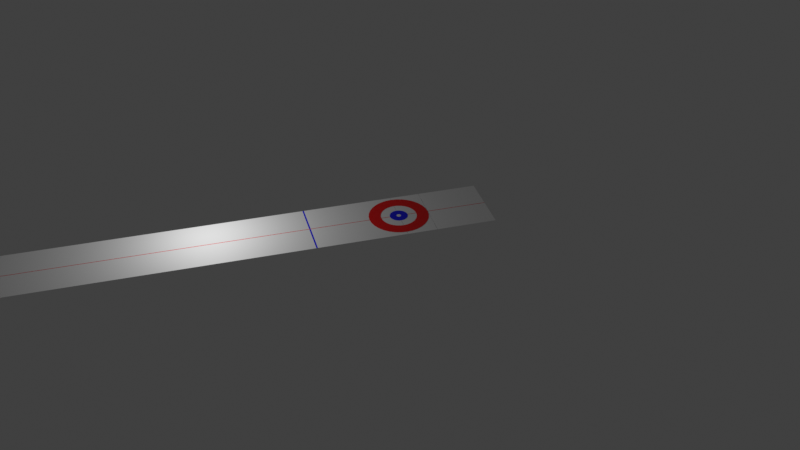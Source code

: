 # Source: ice.blend  (saved by Blender 3.0.42; exported with 4.5.12 LTS)
import bpy
from mathutils import Matrix  # noqa: F401  (used for matrix-valued properties, if any)

bpy.ops.wm.read_factory_settings(use_empty=True)
scene = bpy.context.scene
scene.name = 'Scene'

# ---- collections
col_collection = bpy.data.collections.new('Collection'); scene.collection.children.link(col_collection)

# ---- materials (node trees are filled in below, after node groups)
mat_material_002 = bpy.data.materials.new('Material.002')
mat_material_002.use_transparent_shadow = False
mat_material_001 = bpy.data.materials.new('Material.001')
mat_material_001.use_transparent_shadow = False
mat_material = bpy.data.materials.new('Material')
mat_material.alpha_threshold = 0.0
mat_material.use_transparent_shadow = False
mat_material.line_color = (0.0, 0.0, 0.0, 1.0)
mat_material_003 = bpy.data.materials.new('Material.003')
mat_material_003.use_transparent_shadow = False

# ---- material node trees
mat_material_002.use_nodes = True; mat_material_002.node_tree.nodes.clear()
_N = mat_material_002.node_tree.nodes; _L = mat_material_002.node_tree.links
n0 = _N.new('ShaderNodeBsdfPrincipled'); n0.name = 'Principled BSDF'; n0.location = (10, 300)
n0.distribution = 'GGX'
n0.subsurface_method = 'RANDOM_WALK_SKIN'
n0.inputs[0].default_value = (0.9997, 0.0, 0.0, 1.0)
n0.inputs[3].default_value = 1.45
n0.inputs[27].default_value = (0.0, 0.0, 0.0, 1.0)
n0.inputs[28].default_value = 1.0
n1 = _N.new('ShaderNodeOutputMaterial'); n1.name = 'Material Output'; n1.location = (300, 300)
_L.new(n0.outputs[0], n1.inputs[0])
n1.is_active_output = True
mat_material_001.use_nodes = True; mat_material_001.node_tree.nodes.clear()
_N = mat_material_001.node_tree.nodes; _L = mat_material_001.node_tree.links
n0 = _N.new('ShaderNodeBsdfPrincipled'); n0.name = 'Principled BSDF'; n0.location = (10, 300)
n0.distribution = 'GGX'
n0.subsurface_method = 'RANDOM_WALK_SKIN'
n0.inputs[0].default_value = (1.0, 1.0, 1.0, 1.0)
n0.inputs[3].default_value = 1.45
n0.inputs[27].default_value = (0.0, 0.0, 0.0, 1.0)
n0.inputs[28].default_value = 1.0
n1 = _N.new('ShaderNodeOutputMaterial'); n1.name = 'Material Output'; n1.location = (300, 300)
_L.new(n0.outputs[0], n1.inputs[0])
n1.is_active_output = True
mat_material.use_nodes = True; mat_material.node_tree.nodes.clear()
_N = mat_material.node_tree.nodes; _L = mat_material.node_tree.links
n0 = _N.new('ShaderNodeOutputMaterial'); n0.name = 'Material Output'; n0.location = (300, 300)
n1 = _N.new('ShaderNodeBsdfPrincipled'); n1.name = 'Principled BSDF'; n1.location = (10, 300)
n1.distribution = 'GGX'
n1.subsurface_method = 'RANDOM_WALK_SKIN'
n1.inputs[0].default_value = (0.0, 0.0, 1.0, 1.0)
n1.inputs[2].default_value = 0.4
n1.inputs[3].default_value = 1.45
n1.inputs[27].default_value = (0.0, 0.0, 0.0, 1.0)
n1.inputs[28].default_value = 1.0
_L.new(n1.outputs[0], n0.inputs[0])
n0.is_active_output = True
mat_material_003.use_nodes = True; mat_material_003.node_tree.nodes.clear()
_N = mat_material_003.node_tree.nodes; _L = mat_material_003.node_tree.links
n0 = _N.new('ShaderNodeBsdfPrincipled'); n0.name = 'Principled BSDF'; n0.location = (10, 300)
n0.distribution = 'GGX'
n0.subsurface_method = 'RANDOM_WALK_SKIN'
n0.inputs[0].default_value = (0.0, 0.0, 0.0, 1.0)
n0.inputs[3].default_value = 1.45
n0.inputs[27].default_value = (0.0, 0.0, 0.0, 1.0)
n0.inputs[28].default_value = 1.0
n1 = _N.new('ShaderNodeOutputMaterial'); n1.name = 'Material Output'; n1.location = (300, 300)
_L.new(n0.outputs[0], n1.inputs[0])
n1.is_active_output = True

# ---- world
world_world = bpy.data.worlds.new('World'); scene.world = world_world
world_world.use_nodes = True; world_world.node_tree.nodes.clear()
_N = world_world.node_tree.nodes; _L = world_world.node_tree.links
n0 = _N.new('ShaderNodeOutputWorld'); n0.name = 'World Output'; n0.location = (300, 300)
n1 = _N.new('ShaderNodeBackground'); n1.name = 'Background'; n1.location = (10, 300)
n1.inputs[0].default_value = (0.05088, 0.05088, 0.05088, 1.0)
_L.new(n1.outputs[0], n0.inputs[0])
n0.is_active_output = True
world_world.color = (0.05088, 0.05088, 0.05088)
world_world.use_sun_shadow = False
world_world.sun_shadow_jitter_overblur = 0.0

# ---- cameras
cam_camera = bpy.data.cameras.new('Camera')
cam_camera.clip_end = 100.0
cam_camera.ortho_scale = 7.314

# ---- lights
light_light = bpy.data.lights.new('Light', 'POINT')
light_light.transmission_factor = 0.0
light_light.energy = 1000.0
light_light.shadow_soft_size = 0.1
light_light.shadow_maximum_resolution = 0.006
light_light.use_absolute_resolution = True

# ---- meshes
me_circle_004 = bpy.data.meshes.new('Circle.004')
me_circle_004.from_pydata([(0.0, 0.15, 0.0), (-0.02926, 0.1471, 0.0), (-0.0574, 0.1386, 0.0), (-0.08334, 0.1247, 0.0), (-0.1061, 0.1061, 0.0), (-0.1247, 0.08334, 0.0), (-0.1386, 0.0574, 0.0), (-0.1471, 0.02926, 0.0), (-0.15, -6.557e-09, 0.0), (-0.1471, -0.02926, 0.0), (-0.1386, -0.0574, 0.0), (-0.1247, -0.08334, 0.0), (-0.1061, -0.1061, 0.0), (-0.08334, -0.1247, 0.0), (-0.0574, -0.1386, 0.0), (-0.02926, -0.1471, 0.0), (1.311e-08, -0.15, 0.0), (0.02926, -0.1471, 0.0), (0.0574, -0.1386, 0.0), (0.08334, -0.1247, 0.0), (0.1061, -0.1061, 0.0), (0.1247, -0.08334, 0.0), (0.1386, -0.0574, 0.0), (0.1471, -0.02926, 0.0), (0.15, 1.789e-09, 0.0), (0.1471, 0.02926, 0.0), (0.1386, 0.0574, 0.0), (0.1247, 0.08334, 0.0), (0.1061, 0.1061, 0.0), (0.08334, 0.1247, 0.0), (0.0574, 0.1386, 0.0), (0.02926, 0.1471, 0.0), (0.0, 2.0, 0.0), (-0.3902, 1.962, 0.0), (-0.7654, 1.848, 0.0), (-1.111, 1.663, 0.0), (-1.414, 1.414, 0.0), (-1.663, 1.111, 0.0), (-1.848, 0.7654, 0.0), (-1.962, 0.3902, 0.0), (-2.0, -8.742e-08, 0.0), (-1.962, -0.3902, 0.0), (-1.848, -0.7654, 0.0), (-1.663, -1.111, 0.0), (-1.414, -1.414, 0.0), (-1.111, -1.663, 0.0), (-0.7654, -1.848, 0.0), (-0.3902, -1.962, 0.0), (1.748e-07, -2.0, 0.0), (0.3902, -1.962, 0.0), (0.7654, -1.848, 0.0), (1.111, -1.663, 0.0), (1.414, -1.414, 0.0), (1.663, -1.111, 0.0), (1.848, -0.7654, 0.0), (1.962, -0.3902, 0.0), (2.0, 2.385e-08, 0.0), (1.962, 0.3902, 0.0), (1.848, 0.7654, 0.0), (1.663, 1.111, 0.0), (1.414, 1.414, 0.0), (1.111, 1.663, 0.0), (0.7654, 1.848, 0.0), (0.3902, 1.962, 0.0), (0.0, 1.2, 0.0), (-0.2341, 1.177, 0.0), (-0.4592, 1.109, 0.0), (-0.6667, 0.9978, 0.0), (-0.8485, 0.8485, 0.0), (-0.9978, 0.6667, 0.0), (-1.109, 0.4592, 0.0), (-1.177, 0.2341, 0.0), (-1.2, -5.245e-08, 0.0), (-1.177, -0.2341, 0.0), (-1.109, -0.4592, 0.0), (-0.9978, -0.6667, 0.0), (-0.8485, -0.8485, 0.0), (-0.6667, -0.9978, 0.0), (-0.4592, -1.109, 0.0), (-0.2341, -1.177, 0.0), (1.049e-07, -1.2, 0.0), (0.2341, -1.177, 0.0), (0.4592, -1.109, 0.0), (0.6667, -0.9978, 0.0), (0.8485, -0.8485, 0.0), (0.9978, -0.6667, 0.0), (1.109, -0.4592, 0.0), (1.177, -0.2341, 0.0), (1.2, 1.431e-08, 0.0), (1.177, 0.2341, 0.0), (1.109, 0.4592, 0.0), (0.9978, 0.6667, 0.0), (0.8485, 0.8485, 0.0), (0.6667, 0.9978, 0.0), (0.4592, 1.109, 0.0), (0.2341, 1.177, 0.0), (0.0, 0.6, 0.0), (-0.1171, 0.5885, 0.0), (-0.2296, 0.5543, 0.0), (-0.3333, 0.4989, 0.0), (-0.4243, 0.4243, 0.0), (-0.4989, 0.3333, 0.0), (-0.5543, 0.2296, 0.0), (-0.5885, 0.1171, 0.0), (-0.6, -2.623e-08, 0.0), (-0.5885, -0.1171, 0.0), (-0.5543, -0.2296, 0.0), (-0.4989, -0.3333, 0.0), (-0.4243, -0.4243, 0.0), (-0.3333, -0.4989, 0.0), (-0.2296, -0.5543, 0.0), (-0.1171, -0.5885, 0.0), (5.245e-08, -0.6, 0.0), (0.1171, -0.5885, 0.0), (0.2296, -0.5543, 0.0), (0.3333, -0.4989, 0.0), (0.4243, -0.4243, 0.0), (0.4989, -0.3333, 0.0), (0.5543, -0.2296, 0.0), (0.5885, -0.1171, 0.0), (0.6, 7.155e-09, 0.0), (0.5885, 0.1171, 0.0), (0.5543, 0.2296, 0.0), (0.4989, 0.3333, 0.0), (0.4243, 0.4243, 0.0), (0.3333, 0.4989, 0.0), (0.2296, 0.5543, 0.0), (0.1171, 0.5885, 0.0)], [], [(86, 55, 54), (85, 54, 53), (52, 85, 53), (51, 84, 52), (82, 51, 50), (81, 50, 49), (48, 81, 49), (79, 48, 47), (78, 47, 46), (77, 46, 45), (76, 45, 44), (75, 44, 43), (74, 43, 42), (73, 42, 41), (40, 73, 41), (71, 40, 39), (38, 71, 39), (69, 38, 37), (68, 37, 36), (67, 36, 35), (66, 35, 34), (33, 66, 34), (64, 33, 32), (95, 32, 63), (94, 63, 62), (93, 62, 61), (92, 61, 60), (59, 92, 60), (90, 59, 58), (89, 58, 57), (88, 57, 56), (87, 56, 55), (10, 105, 9), (10, 107, 106), (12, 107, 11), (13, 108, 12), (14, 109, 13), (15, 110, 14), (15, 112, 111), (17, 112, 16), (18, 113, 17), (19, 114, 18), (20, 115, 19), (21, 116, 20), (22, 117, 21), (22, 119, 118), (23, 120, 119), (25, 120, 24), (26, 121, 25), (27, 122, 26), (27, 124, 123), (29, 124, 28), (30, 125, 29), (31, 126, 30), (0, 127, 31), (0, 97, 96), (2, 97, 1), (3, 98, 2), (4, 99, 3), (5, 100, 4), (5, 102, 101), (7, 102, 6), (8, 103, 7), (9, 104, 8), (2, 26, 18), (2, 1, 0), (0, 31, 30), (30, 29, 28), (28, 27, 26), (26, 25, 24), (24, 23, 26), (23, 22, 26), (22, 21, 20), (20, 19, 18), (18, 17, 16), (16, 15, 14), (14, 13, 12), (12, 11, 10), (10, 9, 6), (9, 8, 6), (8, 7, 6), (6, 5, 4), (4, 3, 6), (3, 2, 6), (2, 0, 30), (30, 28, 2), (28, 26, 2), (22, 20, 26), (20, 18, 26), (18, 16, 14), (14, 12, 10), (18, 14, 10), (10, 6, 18), (6, 2, 18), (86, 87, 55), (85, 86, 54), (52, 84, 85), (51, 83, 84), (82, 83, 51), (81, 82, 50), (48, 80, 81), (79, 80, 48), (78, 79, 47), (77, 78, 46), (76, 77, 45), (75, 76, 44), (74, 75, 43), (73, 74, 42), (40, 72, 73), (71, 72, 40), (38, 70, 71), (69, 70, 38), (68, 69, 37), (67, 68, 36), (66, 67, 35), (33, 65, 66), (64, 65, 33), (95, 64, 32), (94, 95, 63), (93, 94, 62), (92, 93, 61), (59, 91, 92), (90, 91, 59), (89, 90, 58), (88, 89, 57), (87, 88, 56), (10, 106, 105), (10, 11, 107), (12, 108, 107), (13, 109, 108), (14, 110, 109), (15, 111, 110), (15, 16, 112), (17, 113, 112), (18, 114, 113), (19, 115, 114), (20, 116, 115), (21, 117, 116), (22, 118, 117), (22, 23, 119), (23, 24, 120), (25, 121, 120), (26, 122, 121), (27, 123, 122), (27, 28, 124), (29, 125, 124), (30, 126, 125), (31, 127, 126), (0, 96, 127), (0, 1, 97), (2, 98, 97), (3, 99, 98), (4, 100, 99), (5, 101, 100), (5, 6, 102), (7, 103, 102), (8, 104, 103), (9, 105, 104)])
me_circle_004.polygons.foreach_set('material_index', [0, 0, 0, 0, 0, 0, 0, 0, 0, 0, 0, 0, 0, 0, 0, 0, 0, 0, 0, 0, 0, 0, 0, 0, 0, 0, 0, 0, 0, 0, 0, 0, 2, 2, 2, 2, 2, 2, 2, 2, 2, 2, 2, 2, 2, 2, 2, 2, 2, 2, 2, 2, 2, 2, 2, 2, 2, 2, 2, 2, 2, 2, 2, 2, 1, 1, 1, 1, 1, 1, 1, 1, 1, 1, 1, 1, 1, 1, 1, 1, 1, 1, 1, 1, 1, 1, 1, 1, 1, 1, 1, 1, 1, 1, 0, 0, 0, 0, 0, 0, 0, 0, 0, 0, 0, 0, 0, 0, 0, 0, 0, 0, 0, 0, 0, 0, 0, 0, 0, 0, 0, 0, 0, 0, 0, 0, 2, 2, 2, 2, 2, 2, 2, 2, 2, 2, 2, 2, 2, 2, 2, 2, 2, 2, 2, 2, 2, 2, 2, 2, 2, 2, 2, 2, 2, 2, 2, 2])
me_circle_004.materials.append(mat_material_002)
me_circle_004.materials.append(mat_material_001)
me_circle_004.materials.append(mat_material)
me_circle_004.use_remesh_fix_poles = True
me_circle_004.use_remesh_preserve_attributes = False
me_circle_004.update()
me_plane_008 = bpy.data.meshes.new('Plane.008')
me_plane_008.from_pydata([(-16.51, -2.251, 0.0007403), (-16.49, -2.25, -0.0001878), (-16.51, 2.249, 0.0007403), (-16.49, 2.25, -0.0001878), (-22.5, -2.25, -0.0001878), (22.5, -2.25, -0.0001878), (-22.5, 2.25, -0.0001878), (22.5, 2.25, -0.0001878), (-22.5, -0.02316, 0.0007403), (22.5, -0.02239, -0.0001878), (-22.5, 0.02261, -0.0001878), (22.5, 0.02261, -0.0001878), (-10.55, -2.25, -0.0001878), (-10.45, -2.25, -0.0001878), (-10.55, 2.25, -0.0001878), (-10.45, 2.25, -0.0001878), (10.45, -2.25, -0.0001878), (10.55, -2.25, -0.0001878), (10.45, 2.25, -0.0001878), (10.55, 2.25, -0.0001878), (-10.55, -0.02316, 0.0007403), (10.45, -0.02239, -0.0001878), (10.55, -0.02239, -0.0001878), (-10.45, -0.02239, -0.0001878), (-10.45, 0.02261, -0.0001878), (10.45, 0.02261, -0.0001878), (10.55, 0.02261, -0.0001878), (-10.55, 0.02261, -0.0001878), (-18.5, -2.25, -0.0001878), (-18.49, -2.25, -0.0001878), (-18.5, 2.25, -0.0001878), (-18.49, 2.25, -0.0001878), (18.5, -2.25, -0.0001878), (18.51, -2.25, -0.0001878), (18.5, 2.25, -0.0001878), (18.51, 2.25, -0.0001878), (16.5, -2.25, -0.0001878), (16.51, -2.25, -0.0001878), (16.5, 2.25, -0.0001878), (16.51, 2.25, -0.0001878), (18.5, 0.02261, -0.0001878), (16.51, 0.02261, -0.0001878), (16.5, 0.02261, -0.0001878), (18.51, -0.02239, -0.0001878), (18.51, 0.02261, -0.0001878), (18.5, -0.02239, -0.0001878), (16.51, -0.02239, -0.0001878), (16.5, -0.02239, -0.0001878), (-16.51, 0.02261, 0.0007403), (-18.5, -0.02316, 0.0007403), (-18.49, -0.02316, 0.0007403), (-16.51, -0.02316, 0.0007403), (-16.49, -0.02316, 0.0007403), (-18.5, 0.02261, 0.0004307), (-18.49, 0.02261, 0.0004323), (-16.49, 0.02261, 0.0007387)], [(1, 13), (32, 17), (13, 32), (35, 19), (2, 6), (4, 0), (14, 2)], [(20, 1, 12), (45, 44, 40), (25, 15, 24), (54, 2, 48), (34, 41, 40), (22, 16, 17), (13, 20, 12), (22, 42, 26), (26, 18, 25), (15, 27, 24), (47, 41, 42), (13, 21, 23), (42, 39, 38), (24, 21, 25), (21, 26, 25), (27, 3, 55), (44, 9, 11), (37, 47, 36), (46, 40, 41), (47, 17, 36), (42, 19, 26), (45, 37, 32), (9, 33, 5), (35, 11, 7), (35, 40, 44), (32, 43, 45), (27, 23, 24), (29, 51, 50), (53, 6, 10), (4, 49, 8), (55, 20, 27), (55, 51, 52), (54, 51, 50), (53, 50, 49), (49, 10, 53), (53, 31, 54), (2, 55, 3), (1, 51, 0), (50, 28, 29), (20, 52, 1), (45, 43, 44), (25, 18, 15), (54, 31, 2), (34, 39, 41), (22, 21, 16), (13, 23, 20), (22, 47, 42), (26, 19, 18), (15, 14, 27), (47, 46, 41), (13, 16, 21), (42, 41, 39), (24, 23, 21), (21, 22, 26), (27, 14, 3), (44, 43, 9), (37, 46, 47), (46, 45, 40), (47, 22, 17), (42, 38, 19), (45, 46, 37), (9, 43, 33), (35, 44, 11), (35, 34, 40), (32, 33, 43), (27, 20, 23), (29, 0, 51), (53, 30, 6), (4, 28, 49), (55, 52, 20), (55, 48, 51), (54, 48, 51), (53, 54, 50), (49, 8, 10), (53, 30, 31), (2, 48, 55), (1, 52, 51), (50, 49, 28)])
me_plane_008.polygons.foreach_set('material_index', [0, 1, 0, 0, 0, 2, 2, 1, 2, 2, 1, 0, 3, 1, 1, 0, 1, 3, 1, 0, 0, 0, 0, 0, 3, 3, 1, 0, 0, 0, 1, 1, 1, 1, 1, 3, 3, 3, 3, 0, 1, 0, 0, 0, 2, 2, 1, 2, 2, 1, 0, 3, 1, 1, 0, 1, 3, 1, 0, 0, 0, 0, 0, 3, 3, 1, 0, 0, 0, 1, 1, 1, 1, 1, 3, 3, 3, 3])
_uv = me_plane_008.uv_layers.new(name='UVMap')
_uv.uv.foreach_set('vector', [0.0, 0.0, 0.0, 0.0, 0.0, 0.0, 0.0, 0.0, 0.0, 0.0, 0.0, 0.0, 0.0, 0.0, 0.0, 0.0, 0.0, 0.0, 0.0, 0.0, 0.0, 0.0, 0.0, 0.0, 0.0, 1.0, 1.0, 0.505, 0.0, 0.505, 1.0, 0.495, 0.0, 0.0, 1.0, 0.0, 0.0, 0.0, 0.0, 0.0, 0.0, 0.0, 0.0, 0.0, 0.0, 0.0, 0.0, 0.0, 1.0, 0.505, 0.0, 1.0, 0.0, 0.505, 0.0, 0.0, 0.0, 0.0, 0.0, 0.0, 0.0, 0.0, 0.0, 0.0, 0.0, 0.0, 0.0, 0.0, 0.0, 0.0, 0.0, 0.0, 0.0, 0.505, 1.0, 1.0, 0.0, 1.0, 0.0, 0.0, 0.0, 0.0, 0.0, 0.0, 0.0, 0.0, 0.0, 0.0, 0.0, 0.0, 0.0, 0.0, 0.0, 0.0, 0.0, 0.0, 1.0, 0.505, 0.0, 0.0, 0.0, 0.0, 1.0, 0.0, 0.0, 0.495, 0.0, 0.0, 0.0, 0.0, 0.0, 0.0, 0.0, 0.0, 0.0, 0.0, 1.0, 0.0, 0.0, 0.0, 0.0, 0.505, 1.0, 1.0, 1.0, 0.505, 0.0, 0.0, 1.0, 0.0, 0.0, 0.0, 0.0, 0.0, 1.0, 0.0, 0.0, 0.0, 1.0, 1.0, 0.0, 0.0, 0.0, 0.0, 1.0, 1.0, 0.0, 0.0, 0.0, 0.0, 0.0, 0.0, 0.0, 0.0, 0.0, 0.0, 0.0, 0.0, 0.0, 0.0, 0.0, 0.0, 0.0, 0.0, 0.0, 0.0, 0.0, 0.0, 0.0, 0.0, 0.0, 0.0, 0.0, 0.0, 0.0, 0.0, 0.0, 0.0, 0.0, 0.0, 0.0, 0.0, 0.0, 0.0, 0.0, 0.0, 0.0, 0.0, 0.0, 0.0, 0.0, 0.0, 0.0, 0.0, 0.0, 0.0, 0.0, 0.0, 0.0, 0.0, 0.0, 0.0, 0.0, 0.0, 0.0, 0.0, 0.0, 0.0, 0.0, 0.0, 0.0, 0.0, 0.0, 0.0, 0.0, 0.0, 0.0, 0.0, 0.0, 0.0, 0.0, 0.0, 0.0, 0.0, 0.0, 0.0, 0.0, 0.0, 0.0, 0.0, 0.0, 0.0, 0.0, 0.0, 0.0, 0.0, 0.0, 0.0, 0.0, 0.0, 0.0, 0.0, 0.0, 0.0, 0.0, 0.0, 0.0, 0.0, 0.0, 1.0, 0.0, 0.0, 0.0, 0.0, 0.0, 0.0, 0.0, 0.0, 0.0, 1.0, 1.0, 1.0, 1.0, 0.505, 1.0, 0.495, 0.0, 0.0, 0.0, 0.0, 0.0, 0.0, 0.0, 0.0, 0.0, 0.0, 0.0, 0.0, 0.0, 0.0, 0.0, 0.0, 1.0, 0.505, 1.0, 1.0, 0.0, 1.0, 0.0, 0.0, 0.0, 0.0, 0.0, 0.0, 0.0, 0.0, 0.0, 0.0, 0.0, 0.0, 0.0, 0.0, 0.0, 0.0, 0.0, 0.0, 0.0, 0.505, 0.0, 0.0, 1.0, 1.0, 0.0, 0.0, 0.0, 0.0, 0.0, 0.0, 0.0, 0.0, 0.0, 0.0, 0.0, 0.0, 0.0, 0.0, 0.0, 0.0, 0.0, 0.0, 1.0, 0.505, 0.0, 0.0, 0.0, 0.0, 1.0, 0.0, 1.0, 0.495, 0.0, 0.495, 0.0, 0.0, 0.0, 0.0, 0.0, 0.0, 0.0, 0.0, 0.0, 0.0, 1.0, 0.0, 0.0, 0.505, 0.0, 1.0, 1.0, 1.0, 0.0, 0.0, 0.0, 0.0, 1.0, 0.0, 0.0, 0.0, 0.0, 0.0, 1.0, 0.0, 1.0, 1.0, 1.0, 0.505, 0.0, 0.0, 1.0, 1.0, 0.0, 1.0, 0.0, 0.0, 0.0, 0.0, 1.0, 0.0, 0.0, 0.0, 0.0, 0.0, 0.0, 0.0, 0.0, 0.0, 0.0, 0.0, 0.0, 0.0, 0.0, 0.0, 0.0, 0.0, 0.0, 0.0, 0.0, 0.0, 0.0, 0.0, 0.0, 0.0, 0.0, 0.0, 0.0, 0.0, 0.0, 0.0, 0.0, 0.0, 0.0, 0.0, 0.0, 0.0, 0.0, 0.0, 0.0, 0.0, 0.0, 0.0, 0.0, 0.0, 0.0, 0.0, 0.0, 0.0, 0.0, 0.0, 0.0, 0.0, 0.0, 0.0, 0.0, 0.0, 0.0, 0.0, 0.0, 0.0, 0.0, 0.0, 0.0, 0.0, 0.0, 0.0, 0.0, 0.0, 0.0, 0.0, 0.0, 0.0, 0.0, 0.0, 0.0, 0.0, 0.0, 0.0, 0.0, 0.0])
me_plane_008.materials.append(mat_material_001)
me_plane_008.materials.append(mat_material_002)
me_plane_008.materials.append(mat_material)
me_plane_008.materials.append(mat_material_003)
me_plane_008.use_remesh_fix_poles = True
me_plane_008.use_remesh_preserve_attributes = False
me_plane_008.update()
me_circle_005 = bpy.data.meshes.new('Circle.005')
me_circle_005.from_pydata([(0.0, 0.15, 0.0), (-0.02926, 0.1471, 0.0), (-0.0574, 0.1386, 0.0), (-0.08334, 0.1247, 0.0), (-0.1061, 0.1061, 0.0), (-0.1247, 0.08334, 0.0), (-0.1386, 0.0574, 0.0), (-0.1471, 0.02926, 0.0), (-0.15, -6.557e-09, 0.0), (-0.1471, -0.02926, 0.0), (-0.1386, -0.0574, 0.0), (-0.1247, -0.08334, 0.0), (-0.1061, -0.1061, 0.0), (-0.08334, -0.1247, 0.0), (-0.0574, -0.1386, 0.0), (-0.02926, -0.1471, 0.0), (1.311e-08, -0.15, 0.0), (0.02926, -0.1471, 0.0), (0.0574, -0.1386, 0.0), (0.08334, -0.1247, 0.0), (0.1061, -0.1061, 0.0), (0.1247, -0.08334, 0.0), (0.1386, -0.0574, 0.0), (0.1471, -0.02926, 0.0), (0.15, 1.789e-09, 0.0), (0.1471, 0.02926, 0.0), (0.1386, 0.0574, 0.0), (0.1247, 0.08334, 0.0), (0.1061, 0.1061, 0.0), (0.08334, 0.1247, 0.0), (0.0574, 0.1386, 0.0), (0.02926, 0.1471, 0.0), (0.0, 2.0, 0.0), (-0.3902, 1.962, 0.0), (-0.7654, 1.848, 0.0), (-1.111, 1.663, 0.0), (-1.414, 1.414, 0.0), (-1.663, 1.111, 0.0), (-1.848, 0.7654, 0.0), (-1.962, 0.3902, 0.0), (-2.0, -8.742e-08, 0.0), (-1.962, -0.3902, 0.0), (-1.848, -0.7654, 0.0), (-1.663, -1.111, 0.0), (-1.414, -1.414, 0.0), (-1.111, -1.663, 0.0), (-0.7654, -1.848, 0.0), (-0.3902, -1.962, 0.0), (1.748e-07, -2.0, 0.0), (0.3902, -1.962, 0.0), (0.7654, -1.848, 0.0), (1.111, -1.663, 0.0), (1.414, -1.414, 0.0), (1.663, -1.111, 0.0), (1.848, -0.7654, 0.0), (1.962, -0.3902, 0.0), (2.0, 2.385e-08, 0.0), (1.962, 0.3902, 0.0), (1.848, 0.7654, 0.0), (1.663, 1.111, 0.0), (1.414, 1.414, 0.0), (1.111, 1.663, 0.0), (0.7654, 1.848, 0.0), (0.3902, 1.962, 0.0), (0.0, 1.2, 0.0), (-0.2341, 1.177, 0.0), (-0.4592, 1.109, 0.0), (-0.6667, 0.9978, 0.0), (-0.8485, 0.8485, 0.0), (-0.9978, 0.6667, 0.0), (-1.109, 0.4592, 0.0), (-1.177, 0.2341, 0.0), (-1.2, -5.245e-08, 0.0), (-1.177, -0.2341, 0.0), (-1.109, -0.4592, 0.0), (-0.9978, -0.6667, 0.0), (-0.8485, -0.8485, 0.0), (-0.6667, -0.9978, 0.0), (-0.4592, -1.109, 0.0), (-0.2341, -1.177, 0.0), (1.049e-07, -1.2, 0.0), (0.2341, -1.177, 0.0), (0.4592, -1.109, 0.0), (0.6667, -0.9978, 0.0), (0.8485, -0.8485, 0.0), (0.9978, -0.6667, 0.0), (1.109, -0.4592, 0.0), (1.177, -0.2341, 0.0), (1.2, 1.431e-08, 0.0), (1.177, 0.2341, 0.0), (1.109, 0.4592, 0.0), (0.9978, 0.6667, 0.0), (0.8485, 0.8485, 0.0), (0.6667, 0.9978, 0.0), (0.4592, 1.109, 0.0), (0.2341, 1.177, 0.0), (0.0, 0.6, 0.0), (-0.1171, 0.5885, 0.0), (-0.2296, 0.5543, 0.0), (-0.3333, 0.4989, 0.0), (-0.4243, 0.4243, 0.0), (-0.4989, 0.3333, 0.0), (-0.5543, 0.2296, 0.0), (-0.5885, 0.1171, 0.0), (-0.6, -2.623e-08, 0.0), (-0.5885, -0.1171, 0.0), (-0.5543, -0.2296, 0.0), (-0.4989, -0.3333, 0.0), (-0.4243, -0.4243, 0.0), (-0.3333, -0.4989, 0.0), (-0.2296, -0.5543, 0.0), (-0.1171, -0.5885, 0.0), (5.245e-08, -0.6, 0.0), (0.1171, -0.5885, 0.0), (0.2296, -0.5543, 0.0), (0.3333, -0.4989, 0.0), (0.4243, -0.4243, 0.0), (0.4989, -0.3333, 0.0), (0.5543, -0.2296, 0.0), (0.5885, -0.1171, 0.0), (0.6, 7.155e-09, 0.0), (0.5885, 0.1171, 0.0), (0.5543, 0.2296, 0.0), (0.4989, 0.3333, 0.0), (0.4243, 0.4243, 0.0), (0.3333, 0.4989, 0.0), (0.2296, 0.5543, 0.0), (0.1171, 0.5885, 0.0)], [], [(86, 55, 54), (85, 54, 53), (52, 85, 53), (51, 84, 52), (82, 51, 50), (81, 50, 49), (48, 81, 49), (79, 48, 47), (78, 47, 46), (77, 46, 45), (76, 45, 44), (75, 44, 43), (74, 43, 42), (73, 42, 41), (40, 73, 41), (71, 40, 39), (38, 71, 39), (69, 38, 37), (68, 37, 36), (67, 36, 35), (66, 35, 34), (33, 66, 34), (64, 33, 32), (95, 32, 63), (94, 63, 62), (93, 62, 61), (92, 61, 60), (59, 92, 60), (90, 59, 58), (89, 58, 57), (88, 57, 56), (87, 56, 55), (10, 105, 9), (10, 107, 106), (12, 107, 11), (13, 108, 12), (14, 109, 13), (15, 110, 14), (15, 112, 111), (17, 112, 16), (18, 113, 17), (19, 114, 18), (20, 115, 19), (21, 116, 20), (22, 117, 21), (22, 119, 118), (23, 120, 119), (25, 120, 24), (26, 121, 25), (27, 122, 26), (27, 124, 123), (29, 124, 28), (30, 125, 29), (31, 126, 30), (0, 127, 31), (0, 97, 96), (2, 97, 1), (3, 98, 2), (4, 99, 3), (5, 100, 4), (5, 102, 101), (7, 102, 6), (8, 103, 7), (9, 104, 8), (2, 26, 18), (2, 1, 0), (0, 31, 30), (30, 29, 28), (28, 27, 26), (26, 25, 24), (24, 23, 26), (23, 22, 26), (22, 21, 20), (20, 19, 18), (18, 17, 16), (16, 15, 14), (14, 13, 12), (12, 11, 10), (10, 9, 6), (9, 8, 6), (8, 7, 6), (6, 5, 4), (4, 3, 6), (3, 2, 6), (2, 0, 30), (30, 28, 2), (28, 26, 2), (22, 20, 26), (20, 18, 26), (18, 16, 14), (14, 12, 10), (18, 14, 10), (10, 6, 18), (6, 2, 18), (86, 87, 55), (85, 86, 54), (52, 84, 85), (51, 83, 84), (82, 83, 51), (81, 82, 50), (48, 80, 81), (79, 80, 48), (78, 79, 47), (77, 78, 46), (76, 77, 45), (75, 76, 44), (74, 75, 43), (73, 74, 42), (40, 72, 73), (71, 72, 40), (38, 70, 71), (69, 70, 38), (68, 69, 37), (67, 68, 36), (66, 67, 35), (33, 65, 66), (64, 65, 33), (95, 64, 32), (94, 95, 63), (93, 94, 62), (92, 93, 61), (59, 91, 92), (90, 91, 59), (89, 90, 58), (88, 89, 57), (87, 88, 56), (10, 106, 105), (10, 11, 107), (12, 108, 107), (13, 109, 108), (14, 110, 109), (15, 111, 110), (15, 16, 112), (17, 113, 112), (18, 114, 113), (19, 115, 114), (20, 116, 115), (21, 117, 116), (22, 118, 117), (22, 23, 119), (23, 24, 120), (25, 121, 120), (26, 122, 121), (27, 123, 122), (27, 28, 124), (29, 125, 124), (30, 126, 125), (31, 127, 126), (0, 96, 127), (0, 1, 97), (2, 98, 97), (3, 99, 98), (4, 100, 99), (5, 101, 100), (5, 6, 102), (7, 103, 102), (8, 104, 103), (9, 105, 104)])
me_circle_005.polygons.foreach_set('material_index', [0, 0, 0, 0, 0, 0, 0, 0, 0, 0, 0, 0, 0, 0, 0, 0, 0, 0, 0, 0, 0, 0, 0, 0, 0, 0, 0, 0, 0, 0, 0, 0, 2, 2, 2, 2, 2, 2, 2, 2, 2, 2, 2, 2, 2, 2, 2, 2, 2, 2, 2, 2, 2, 2, 2, 2, 2, 2, 2, 2, 2, 2, 2, 2, 1, 1, 1, 1, 1, 1, 1, 1, 1, 1, 1, 1, 1, 1, 1, 1, 1, 1, 1, 1, 1, 1, 1, 1, 1, 1, 1, 1, 1, 1, 0, 0, 0, 0, 0, 0, 0, 0, 0, 0, 0, 0, 0, 0, 0, 0, 0, 0, 0, 0, 0, 0, 0, 0, 0, 0, 0, 0, 0, 0, 0, 0, 2, 2, 2, 2, 2, 2, 2, 2, 2, 2, 2, 2, 2, 2, 2, 2, 2, 2, 2, 2, 2, 2, 2, 2, 2, 2, 2, 2, 2, 2, 2, 2])
me_circle_005.materials.append(mat_material_002)
me_circle_005.materials.append(mat_material_001)
me_circle_005.materials.append(mat_material)
me_circle_005.use_remesh_fix_poles = True
me_circle_005.use_remesh_preserve_attributes = False
me_circle_005.update()

# ---- objects
ob_light = bpy.data.objects.new('Light', light_light)
ob_camera = bpy.data.objects.new('Camera', cam_camera)
ob_rings2 = bpy.data.objects.new('rings2', me_circle_004)
ob_ice = bpy.data.objects.new('ice', me_plane_008)
ob_rings1 = bpy.data.objects.new('rings1', me_circle_005)

# ---- transforms, parenting, visibility, modifiers, constraints
ob_light.location = (4.076, 1.005, 5.904)
ob_light.rotation_euler = (0.6503, 0.05522, 1.866)
ob_light.lock_rotations_4d = False
ob_light.empty_display_type = 'ARROWS'
ob_light.color = (0.0, 0.0, 0.0, 0.0)
ob_light.lineart.crease_threshold = 0.0
ob_camera.location = (-0.02407, -59.48, 40.26)
ob_camera.rotation_euler = (0.9844, -4.223e-06, -0.2723)
ob_camera.lock_rotations_4d = False
ob_camera.empty_display_type = 'ARROWS'
ob_camera.color = (0.0, 0.0, 0.0, 0.0)
ob_camera.display_type = 'WIRE'
ob_camera.lineart.crease_threshold = 0.0
ob_rings2.location = (16.5, 0.0, 0.01)
ob_ice.location = (0.0, 0.0, 0.0)
ob_rings1.location = (-16.5, 0.0, 0.01)

# ---- collection membership
col_collection.objects.link(ob_light)
col_collection.objects.link(ob_camera)
col_collection.objects.link(ob_rings2)
col_collection.objects.link(ob_ice)
col_collection.objects.link(ob_rings1)

# ---- scene / render settings (as saved in the file)
scene.camera = ob_camera
scene.frame_start = 1; scene.frame_end = 250; scene.frame_set(26)
scene.render.engine = 'BLENDER_EEVEE_NEXT'
scene.cycles.sampling_pattern = 'TABULATED_SOBOL'
scene.cycles.use_light_tree = False
scene.view_settings.view_transform = 'Standard'
bpy.context.view_layer.update()
